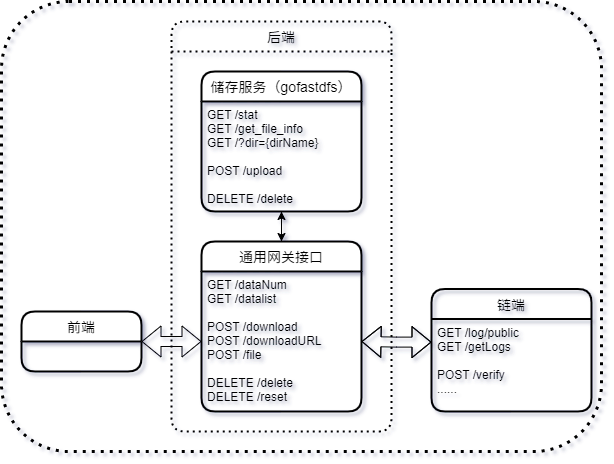

The diagram above was exported from draw.io. Its source (the exported page's mxGraphModel, read from the mxfile embedded in the PNG):
<mxGraphModel dx="532" dy="97" grid="1" gridSize="10" guides="1" tooltips="1" connect="1" arrows="1" fold="1" page="1" pageScale="1" pageWidth="413" pageHeight="291" math="0" shadow="0">
  <root>
    <mxCell id="0" />
    <mxCell id="1" parent="0" />
    <mxCell id="basWFBgLzItUuF2azbGd-35" value="" style="rounded=1;whiteSpace=wrap;html=1;dashed=1;dashPattern=1 2;sketch=0;strokeWidth=3;fillColor=none;" parent="1" vertex="1">
      <mxGeometry x="80" y="670" width="600" height="450" as="geometry" />
    </mxCell>
    <mxCell id="basWFBgLzItUuF2azbGd-16" style="edgeStyle=orthogonalEdgeStyle;rounded=0;orthogonalLoop=1;jettySize=auto;html=1;exitX=0.5;exitY=0;exitDx=0;exitDy=0;entryX=0.5;entryY=1;entryDx=0;entryDy=0;" parent="1" source="basWFBgLzItUuF2azbGd-2" target="basWFBgLzItUuF2azbGd-13" edge="1">
      <mxGeometry relative="1" as="geometry" />
    </mxCell>
    <mxCell id="basWFBgLzItUuF2azbGd-2" value="通用网关接口" style="swimlane;childLayout=stackLayout;horizontal=1;startSize=30;horizontalStack=0;rounded=1;fontSize=14;fontStyle=0;strokeWidth=2;resizeParent=0;resizeLast=1;shadow=0;dashed=0;align=center;" parent="1" vertex="1">
      <mxGeometry x="280" y="910" width="160" height="170" as="geometry" />
    </mxCell>
    <mxCell id="basWFBgLzItUuF2azbGd-3" value="GET /dataNum&#10;GET /datalist&#10;&#10;POST /download&#10;POST /downloadURL&#10;POST /file&#10;&#10;DELETE /delete&#10;DELETE /reset" style="align=left;strokeColor=none;fillColor=none;spacingLeft=4;fontSize=12;verticalAlign=top;resizable=0;rotatable=0;part=1;" parent="basWFBgLzItUuF2azbGd-2" vertex="1">
      <mxGeometry y="30" width="160" height="140" as="geometry" />
    </mxCell>
    <mxCell id="basWFBgLzItUuF2azbGd-29" style="edgeStyle=orthogonalEdgeStyle;rounded=0;orthogonalLoop=1;jettySize=auto;html=1;entryX=0;entryY=0.5;entryDx=0;entryDy=0;startArrow=block;startFill=0;endArrow=block;endFill=1;shape=flexArrow;" parent="1" source="basWFBgLzItUuF2azbGd-10" target="basWFBgLzItUuF2azbGd-3" edge="1">
      <mxGeometry relative="1" as="geometry" />
    </mxCell>
    <mxCell id="basWFBgLzItUuF2azbGd-10" value="前端" style="swimlane;childLayout=stackLayout;horizontal=1;startSize=30;horizontalStack=0;rounded=1;fontSize=14;fontStyle=0;strokeWidth=2;resizeParent=0;resizeLast=1;shadow=0;dashed=0;align=center;" parent="1" vertex="1">
      <mxGeometry x="100" y="980" width="120" height="60" as="geometry" />
    </mxCell>
    <mxCell id="basWFBgLzItUuF2azbGd-13" value="储存服务（gofastdfs）" style="swimlane;childLayout=stackLayout;horizontal=1;startSize=30;horizontalStack=0;rounded=1;fontSize=14;fontStyle=0;strokeWidth=2;resizeParent=0;resizeLast=1;shadow=0;dashed=0;align=center;" parent="1" vertex="1">
      <mxGeometry x="280" y="740" width="160" height="140" as="geometry" />
    </mxCell>
    <mxCell id="basWFBgLzItUuF2azbGd-14" value="GET /stat&#10;GET /get_file_info&#10;GET /?dir={dirName}&#10;&#10;POST /upload&#10;&#10;DELETE /delete" style="align=left;strokeColor=none;fillColor=none;spacingLeft=4;fontSize=12;verticalAlign=top;resizable=0;rotatable=0;part=1;" parent="basWFBgLzItUuF2azbGd-13" vertex="1">
      <mxGeometry y="30" width="160" height="110" as="geometry" />
    </mxCell>
    <mxCell id="basWFBgLzItUuF2azbGd-17" style="edgeStyle=orthogonalEdgeStyle;rounded=0;orthogonalLoop=1;jettySize=auto;html=1;exitX=0.5;exitY=1;exitDx=0;exitDy=0;entryX=0.5;entryY=0;entryDx=0;entryDy=0;" parent="1" source="basWFBgLzItUuF2azbGd-14" target="basWFBgLzItUuF2azbGd-2" edge="1">
      <mxGeometry relative="1" as="geometry" />
    </mxCell>
    <mxCell id="basWFBgLzItUuF2azbGd-20" value="后端" style="swimlane;childLayout=stackLayout;horizontal=1;startSize=30;horizontalStack=0;rounded=1;fontSize=14;fontStyle=0;strokeWidth=2;resizeParent=0;resizeLast=1;shadow=0;dashed=1;align=center;sketch=0;fillColor=none;dashPattern=1 2;" parent="1" vertex="1">
      <mxGeometry x="250" y="690" width="220" height="410" as="geometry" />
    </mxCell>
    <mxCell id="basWFBgLzItUuF2azbGd-32" value="链端" style="swimlane;childLayout=stackLayout;horizontal=1;startSize=30;horizontalStack=0;rounded=1;fontSize=14;fontStyle=0;strokeWidth=2;resizeParent=0;resizeLast=1;shadow=0;dashed=0;align=center;dashPattern=1 2;sketch=0;fillColor=none;" parent="1" vertex="1">
      <mxGeometry x="510" y="957.5" width="160" height="122.5" as="geometry" />
    </mxCell>
    <mxCell id="basWFBgLzItUuF2azbGd-33" value="GET /log/public&#10;GET /getLogs&#10;&#10;POST /verify&#10;......" style="align=left;strokeColor=none;fillColor=none;spacingLeft=4;fontSize=12;verticalAlign=top;resizable=0;rotatable=0;part=1;dashed=1;dashPattern=1 2;sketch=0;" parent="basWFBgLzItUuF2azbGd-32" vertex="1">
      <mxGeometry y="30" width="160" height="92.5" as="geometry" />
    </mxCell>
    <mxCell id="basWFBgLzItUuF2azbGd-34" style="edgeStyle=orthogonalEdgeStyle;shape=flexArrow;rounded=0;orthogonalLoop=1;jettySize=auto;html=1;exitX=0;exitY=0.25;exitDx=0;exitDy=0;startArrow=block;startFill=0;endArrow=block;endFill=1;" parent="1" source="basWFBgLzItUuF2azbGd-33" target="basWFBgLzItUuF2azbGd-3" edge="1">
      <mxGeometry relative="1" as="geometry" />
    </mxCell>
  </root>
</mxGraphModel>